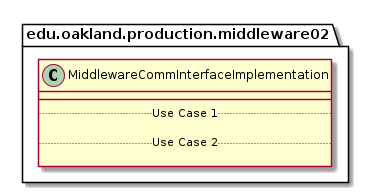

The diagram above was rendered by PlantUML. Its source (embedded in the PNG):
@startuml MiddlewareCommInterfaceImplementation

package edu.oakland.production.middleware02 {
    class MiddlewareCommInterfaceImplementation {
        __
        .. Use Case 1 ..
        
        .. Use Case 2 ..

    }
}

@enduml